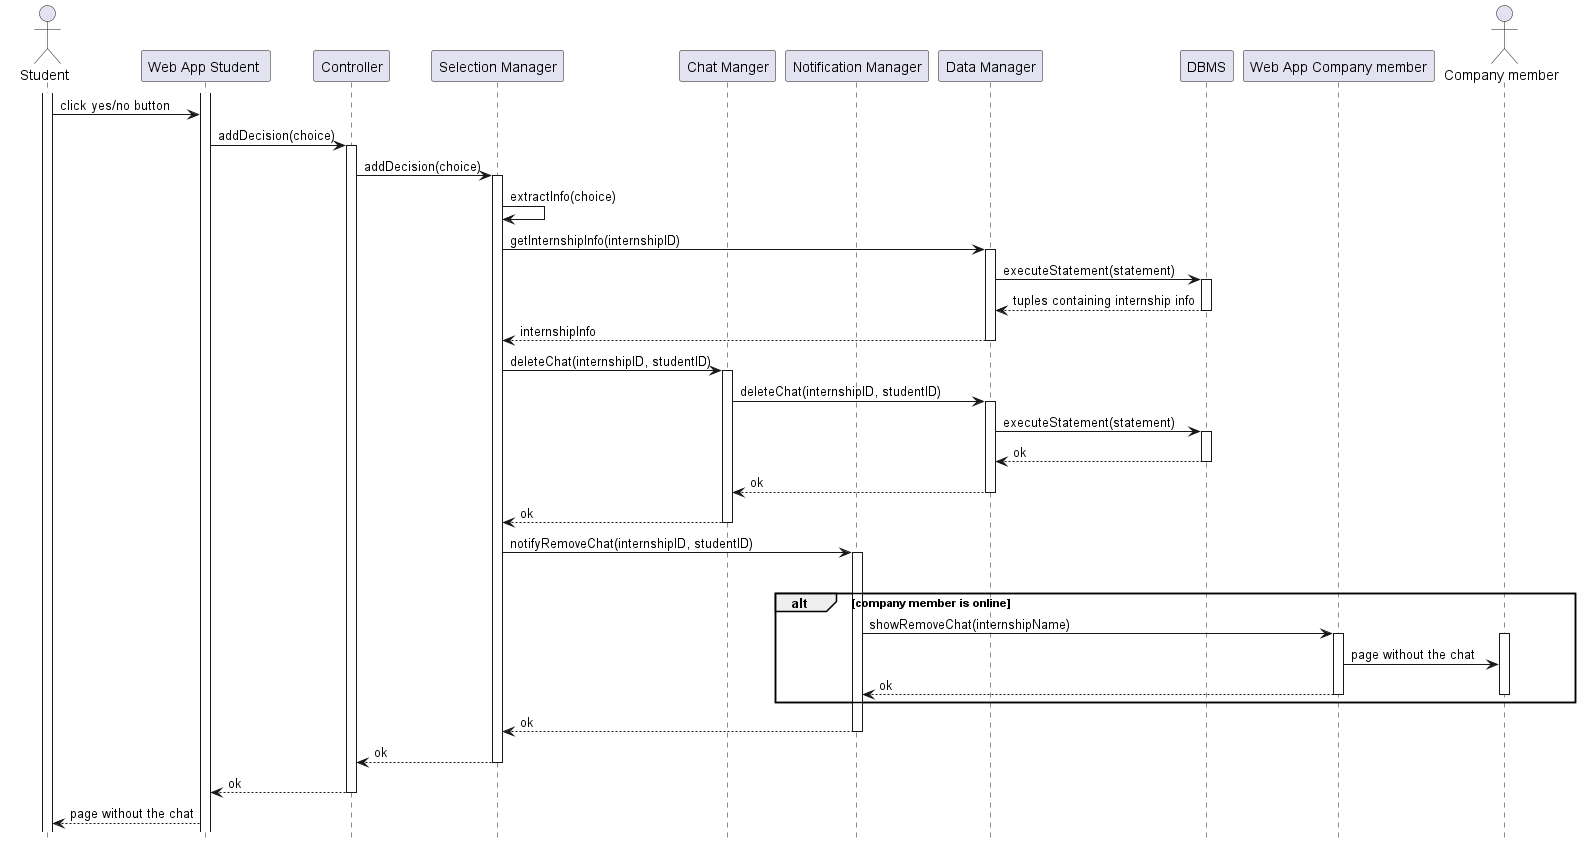

The diagram above was rendered by PlantUML. Its source (embedded in the PNG):
@startuml RV22_diagram
hide footbox

actor "Student" as ST
participant "Web App Student " AS WAST
participant "Controller" as C
participant "Selection Manager" as SM
participant "Chat Manger" as CHM
participant "Notification Manager" as NM
participant "Data Manager" as DM
participant "DBMS" as DB
participant "Web App Company member" AS WACM
actor "Company member" as CM

activate ST
activate WAST

ST -> WAST : click yes/no button

WAST -> C  : addDecision(choice)
activate C
C -> SM    : addDecision(choice)
activate SM
SM -> SM   : extractInfo(choice)
SM -> DM   : getInternshipInfo(internshipID)
activate DM
DM -> DB  : executeStatement(statement)
activate DB
DB --> DM : tuples containing internship info
deactivate DB
DM --> SM : internshipInfo
deactivate DM
SM -> CHM : deleteChat(internshipID, studentID)
activate CHM
CHM -> DM : deleteChat(internshipID, studentID)
activate DM
DM -> DB  : executeStatement(statement)
activate DB
DB --> DM : ok
deactivate DB
DM --> CHM : ok
deactivate DM
CHM --> SM : ok
deactivate CHM
SM -> NM : notifyRemoveChat(internshipID, studentID)
activate NM
loop for all company member of that internship with a chat
alt company member is online
    NM -> WACM : showRemoveChat(internshipName)
    activate WACM
    activate CM
    WACM -> CM : page without the chat
    WACM --> NM : ok
    deactivate WACM
    deactivate CM
end
NM --> SM : ok
deactivate NM
SM --> C : ok
deactivate SM
C --> WAST : ok
deactivate C
WAST --> ST : page without the chat
@enduml